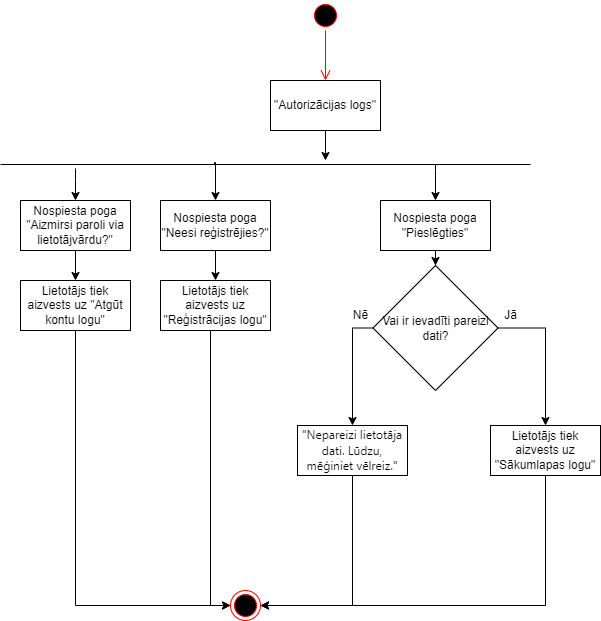

The diagram above was exported from draw.io. Its source (the exported page's mxGraphModel, read from the mxfile embedded in the PNG):
<mxGraphModel dx="1161" dy="638" grid="1" gridSize="10" guides="1" tooltips="1" connect="1" arrows="1" fold="1" page="1" pageScale="1" pageWidth="850" pageHeight="1100" math="0" shadow="0">
  <root>
    <mxCell id="0" />
    <mxCell id="1" parent="0" />
    <mxCell id="ikjYLwRMNx4tmdUfGQpT-4" value="" style="ellipse;html=1;shape=startState;fillColor=#000000;strokeColor=#ff0000;" parent="1" vertex="1">
      <mxGeometry x="410" y="100" width="30" height="30" as="geometry" />
    </mxCell>
    <mxCell id="ikjYLwRMNx4tmdUfGQpT-5" value="" style="edgeStyle=orthogonalEdgeStyle;html=1;verticalAlign=bottom;endArrow=open;endSize=8;strokeColor=#ff0000;rounded=0;entryX=0.5;entryY=0;entryDx=0;entryDy=0;" parent="1" source="ikjYLwRMNx4tmdUfGQpT-4" target="ikjYLwRMNx4tmdUfGQpT-7" edge="1">
      <mxGeometry relative="1" as="geometry">
        <mxPoint x="425" y="190" as="targetPoint" />
      </mxGeometry>
    </mxCell>
    <mxCell id="ikjYLwRMNx4tmdUfGQpT-9" style="edgeStyle=orthogonalEdgeStyle;rounded=0;orthogonalLoop=1;jettySize=auto;html=1;" parent="1" source="ikjYLwRMNx4tmdUfGQpT-7" target="ikjYLwRMNx4tmdUfGQpT-8" edge="1">
      <mxGeometry relative="1" as="geometry">
        <mxPoint x="425" y="250" as="targetPoint" />
        <Array as="points">
          <mxPoint x="425" y="260" />
          <mxPoint x="425" y="260" />
        </Array>
      </mxGeometry>
    </mxCell>
    <mxCell id="ikjYLwRMNx4tmdUfGQpT-7" value="&quot;Autorizācijas logs&quot;" style="html=1;whiteSpace=wrap;" parent="1" vertex="1">
      <mxGeometry x="370" y="180" width="110" height="50" as="geometry" />
    </mxCell>
    <mxCell id="uoimS8HbghK19ivsbk5M-5" style="edgeStyle=orthogonalEdgeStyle;rounded=0;orthogonalLoop=1;jettySize=auto;html=1;entryX=0.5;entryY=0;entryDx=0;entryDy=0;" edge="1" parent="1" source="ikjYLwRMNx4tmdUfGQpT-8" target="uoimS8HbghK19ivsbk5M-1">
      <mxGeometry relative="1" as="geometry">
        <Array as="points">
          <mxPoint x="175" y="280" />
          <mxPoint x="175" y="280" />
        </Array>
      </mxGeometry>
    </mxCell>
    <mxCell id="ikjYLwRMNx4tmdUfGQpT-8" value="" style="line;strokeWidth=1;fillColor=none;align=left;verticalAlign=middle;spacingTop=-1;spacingLeft=3;spacingRight=3;rotatable=0;labelPosition=right;points=[];portConstraint=eastwest;strokeColor=inherit;" parent="1" vertex="1">
      <mxGeometry x="100" y="260" width="530" height="8" as="geometry" />
    </mxCell>
    <mxCell id="ikjYLwRMNx4tmdUfGQpT-15" style="edgeStyle=orthogonalEdgeStyle;rounded=0;orthogonalLoop=1;jettySize=auto;html=1;" parent="1" source="ikjYLwRMNx4tmdUfGQpT-10" target="ikjYLwRMNx4tmdUfGQpT-14" edge="1">
      <mxGeometry relative="1" as="geometry" />
    </mxCell>
    <mxCell id="ikjYLwRMNx4tmdUfGQpT-10" value="Nospiesta poga &quot;Neesi reģistrējies?&quot;" style="html=1;whiteSpace=wrap;" parent="1" vertex="1">
      <mxGeometry x="260" y="300" width="110" height="50" as="geometry" />
    </mxCell>
    <mxCell id="ikjYLwRMNx4tmdUfGQpT-19" style="edgeStyle=orthogonalEdgeStyle;rounded=0;orthogonalLoop=1;jettySize=auto;html=1;exitX=0.5;exitY=1;exitDx=0;exitDy=0;" parent="1" source="ikjYLwRMNx4tmdUfGQpT-11" target="ikjYLwRMNx4tmdUfGQpT-18" edge="1">
      <mxGeometry relative="1" as="geometry" />
    </mxCell>
    <mxCell id="ikjYLwRMNx4tmdUfGQpT-11" value="Nospiesta poga &quot;Pieslēgties&quot;" style="html=1;whiteSpace=wrap;" parent="1" vertex="1">
      <mxGeometry x="480" y="300" width="110" height="50" as="geometry" />
    </mxCell>
    <mxCell id="ikjYLwRMNx4tmdUfGQpT-12" style="edgeStyle=orthogonalEdgeStyle;rounded=0;orthogonalLoop=1;jettySize=auto;html=1;entryX=0.5;entryY=0;entryDx=0;entryDy=0;" parent="1" target="ikjYLwRMNx4tmdUfGQpT-10" edge="1">
      <mxGeometry relative="1" as="geometry">
        <mxPoint x="435" y="270" as="targetPoint" />
        <mxPoint x="315" y="264" as="sourcePoint" />
        <Array as="points">
          <mxPoint x="314" y="262" />
          <mxPoint x="315" y="262" />
        </Array>
      </mxGeometry>
    </mxCell>
    <mxCell id="ikjYLwRMNx4tmdUfGQpT-13" style="edgeStyle=orthogonalEdgeStyle;rounded=0;orthogonalLoop=1;jettySize=auto;html=1;exitX=0.769;exitY=0.5;exitDx=0;exitDy=0;exitPerimeter=0;" parent="1" source="ikjYLwRMNx4tmdUfGQpT-8" target="ikjYLwRMNx4tmdUfGQpT-11" edge="1">
      <mxGeometry relative="1" as="geometry">
        <mxPoint x="445" y="280" as="targetPoint" />
        <mxPoint x="445" y="250" as="sourcePoint" />
        <Array as="points">
          <mxPoint x="535" y="270" />
          <mxPoint x="535" y="270" />
        </Array>
      </mxGeometry>
    </mxCell>
    <mxCell id="ikjYLwRMNx4tmdUfGQpT-17" style="edgeStyle=orthogonalEdgeStyle;rounded=0;orthogonalLoop=1;jettySize=auto;html=1;entryX=0;entryY=0.5;entryDx=0;entryDy=0;" parent="1" source="ikjYLwRMNx4tmdUfGQpT-14" target="ikjYLwRMNx4tmdUfGQpT-16" edge="1">
      <mxGeometry relative="1" as="geometry">
        <Array as="points">
          <mxPoint x="310" y="705" />
        </Array>
      </mxGeometry>
    </mxCell>
    <mxCell id="ikjYLwRMNx4tmdUfGQpT-14" value="Lietotājs tiek aizvests uz &quot;Reģistrācijas logu&quot;" style="html=1;whiteSpace=wrap;" parent="1" vertex="1">
      <mxGeometry x="260" y="380" width="110" height="50" as="geometry" />
    </mxCell>
    <mxCell id="ikjYLwRMNx4tmdUfGQpT-16" value="" style="ellipse;html=1;shape=endState;fillColor=#000000;strokeColor=#ff0000;" parent="1" vertex="1">
      <mxGeometry x="330" y="690" width="30" height="30" as="geometry" />
    </mxCell>
    <mxCell id="ikjYLwRMNx4tmdUfGQpT-20" style="edgeStyle=orthogonalEdgeStyle;rounded=0;orthogonalLoop=1;jettySize=auto;html=1;exitX=0;exitY=0.5;exitDx=0;exitDy=0;" parent="1" source="ikjYLwRMNx4tmdUfGQpT-18" target="ikjYLwRMNx4tmdUfGQpT-22" edge="1">
      <mxGeometry relative="1" as="geometry">
        <mxPoint x="450" y="510" as="targetPoint" />
      </mxGeometry>
    </mxCell>
    <mxCell id="ikjYLwRMNx4tmdUfGQpT-26" style="edgeStyle=orthogonalEdgeStyle;rounded=0;orthogonalLoop=1;jettySize=auto;html=1;exitX=1;exitY=0.5;exitDx=0;exitDy=0;" parent="1" source="ikjYLwRMNx4tmdUfGQpT-18" target="ikjYLwRMNx4tmdUfGQpT-25" edge="1">
      <mxGeometry relative="1" as="geometry" />
    </mxCell>
    <mxCell id="ikjYLwRMNx4tmdUfGQpT-18" value="Vai ir ievadīti pareizi dati?" style="rhombus;whiteSpace=wrap;html=1;" parent="1" vertex="1">
      <mxGeometry x="472.5" y="365" width="125" height="125" as="geometry" />
    </mxCell>
    <mxCell id="ikjYLwRMNx4tmdUfGQpT-28" style="edgeStyle=orthogonalEdgeStyle;rounded=0;orthogonalLoop=1;jettySize=auto;html=1;entryX=1;entryY=0.5;entryDx=0;entryDy=0;" parent="1" source="ikjYLwRMNx4tmdUfGQpT-22" target="ikjYLwRMNx4tmdUfGQpT-16" edge="1">
      <mxGeometry relative="1" as="geometry">
        <Array as="points">
          <mxPoint x="452" y="705" />
        </Array>
      </mxGeometry>
    </mxCell>
    <mxCell id="ikjYLwRMNx4tmdUfGQpT-22" value="&lt;div style=&quot;&quot;&gt;&lt;span style=&quot;font-family: ui-sans-serif, system-ui, sans-serif, &amp;quot;Apple Color Emoji&amp;quot;, &amp;quot;Segoe UI Emoji&amp;quot;, &amp;quot;Segoe UI Symbol&amp;quot;, &amp;quot;Noto Color Emoji&amp;quot;; background-color: initial;&quot;&gt;&quot;Nepareizi lietotāja dati. Lūdzu, mēģiniet vēlreiz.&quot;&lt;/span&gt;&lt;/div&gt;" style="html=1;whiteSpace=wrap;align=center;" parent="1" vertex="1">
      <mxGeometry x="397" y="525" width="110" height="50" as="geometry" />
    </mxCell>
    <mxCell id="ikjYLwRMNx4tmdUfGQpT-23" value="Nē" style="text;html=1;align=center;verticalAlign=middle;resizable=0;points=[];autosize=1;strokeColor=none;fillColor=none;" parent="1" vertex="1">
      <mxGeometry x="440" y="400" width="40" height="30" as="geometry" />
    </mxCell>
    <mxCell id="ikjYLwRMNx4tmdUfGQpT-24" value="Jā" style="text;html=1;align=center;verticalAlign=middle;resizable=0;points=[];autosize=1;strokeColor=none;fillColor=none;" parent="1" vertex="1">
      <mxGeometry x="590" y="400" width="40" height="30" as="geometry" />
    </mxCell>
    <mxCell id="ikjYLwRMNx4tmdUfGQpT-27" style="edgeStyle=orthogonalEdgeStyle;rounded=0;orthogonalLoop=1;jettySize=auto;html=1;entryX=1;entryY=0.5;entryDx=0;entryDy=0;" parent="1" source="ikjYLwRMNx4tmdUfGQpT-25" target="ikjYLwRMNx4tmdUfGQpT-16" edge="1">
      <mxGeometry relative="1" as="geometry">
        <Array as="points">
          <mxPoint x="645" y="705" />
        </Array>
      </mxGeometry>
    </mxCell>
    <mxCell id="ikjYLwRMNx4tmdUfGQpT-25" value="&lt;div style=&quot;&quot;&gt;Lietotājs tiek aizvests uz &quot;Sākumlapas logu&quot;&lt;br&gt;&lt;/div&gt;" style="html=1;whiteSpace=wrap;align=center;" parent="1" vertex="1">
      <mxGeometry x="590" y="525" width="110" height="50" as="geometry" />
    </mxCell>
    <mxCell id="uoimS8HbghK19ivsbk5M-6" style="edgeStyle=orthogonalEdgeStyle;rounded=0;orthogonalLoop=1;jettySize=auto;html=1;entryX=0.5;entryY=0;entryDx=0;entryDy=0;" edge="1" parent="1" source="uoimS8HbghK19ivsbk5M-1" target="uoimS8HbghK19ivsbk5M-2">
      <mxGeometry relative="1" as="geometry" />
    </mxCell>
    <mxCell id="uoimS8HbghK19ivsbk5M-1" value="Nospiesta poga &quot;Aizmirsi paroli via lietotājvārdu?&quot;" style="html=1;whiteSpace=wrap;" vertex="1" parent="1">
      <mxGeometry x="120" y="300" width="110" height="50" as="geometry" />
    </mxCell>
    <mxCell id="uoimS8HbghK19ivsbk5M-7" style="edgeStyle=orthogonalEdgeStyle;rounded=0;orthogonalLoop=1;jettySize=auto;html=1;entryX=0;entryY=0.5;entryDx=0;entryDy=0;" edge="1" parent="1" source="uoimS8HbghK19ivsbk5M-2" target="ikjYLwRMNx4tmdUfGQpT-16">
      <mxGeometry relative="1" as="geometry">
        <Array as="points">
          <mxPoint x="175" y="705" />
        </Array>
      </mxGeometry>
    </mxCell>
    <mxCell id="uoimS8HbghK19ivsbk5M-2" value="Lietotājs tiek aizvests uz &quot;Atgūt kontu logu&quot;" style="html=1;whiteSpace=wrap;" vertex="1" parent="1">
      <mxGeometry x="120" y="380" width="110" height="50" as="geometry" />
    </mxCell>
  </root>
</mxGraphModel>